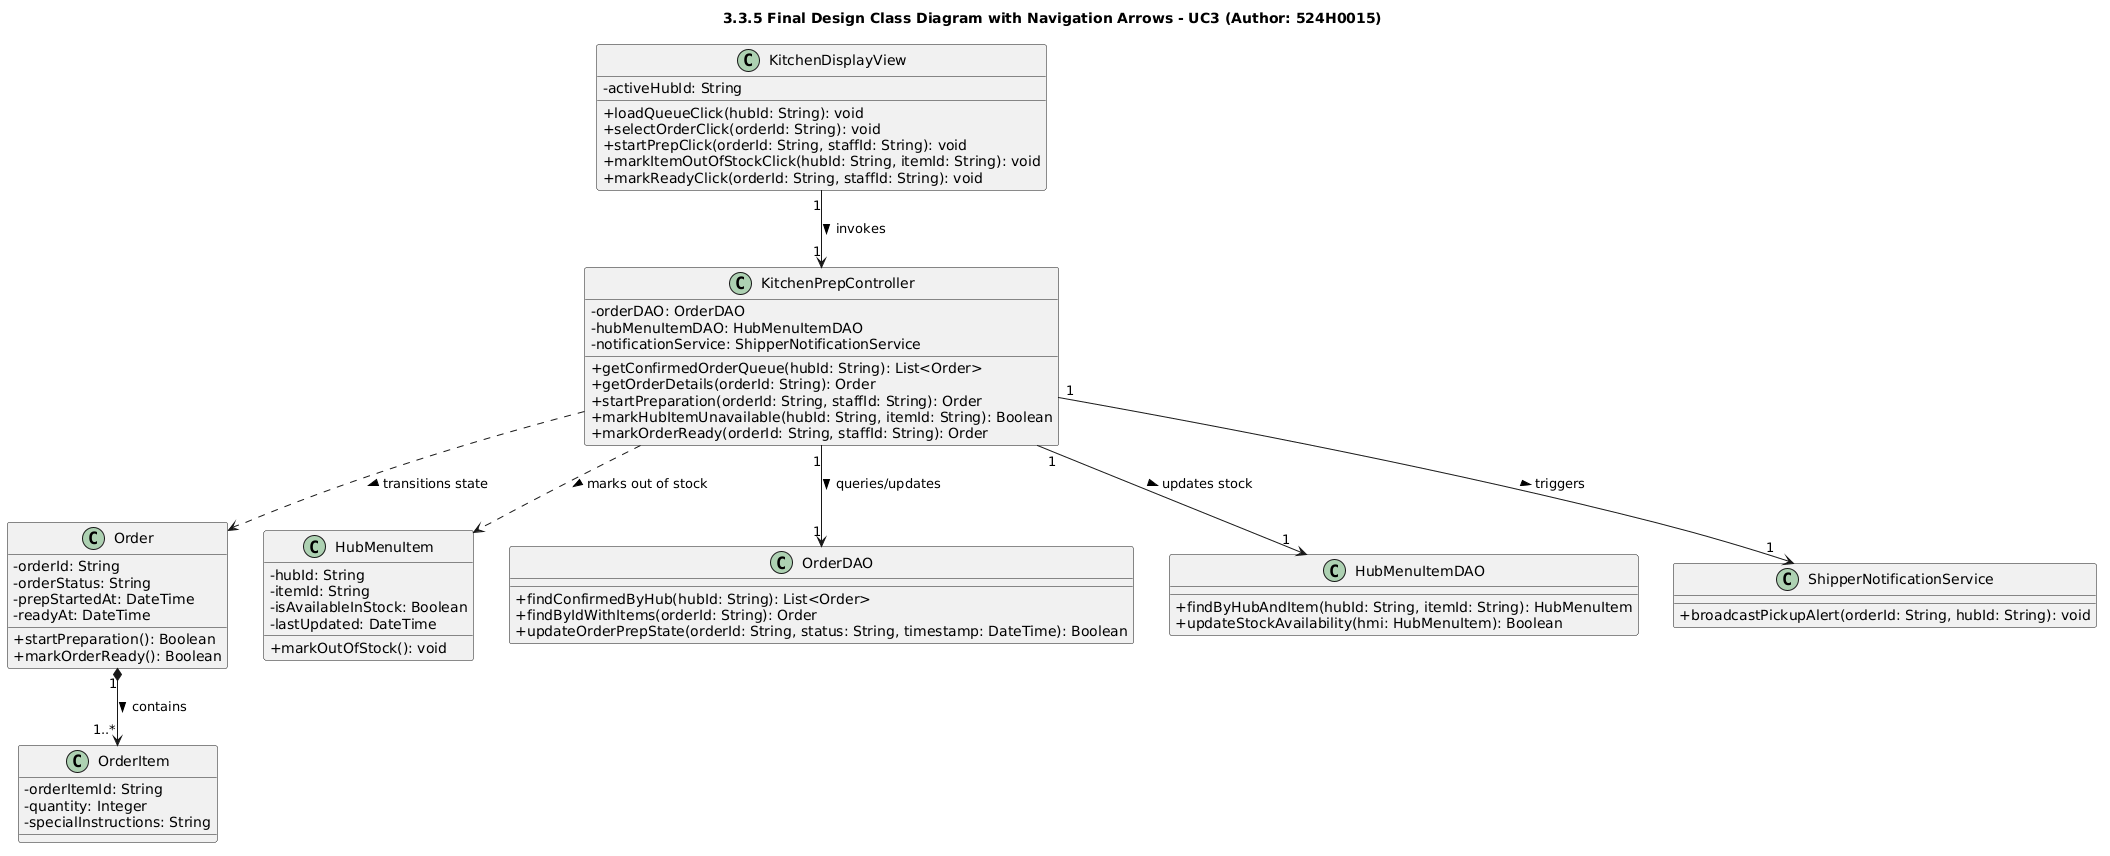

The diagram above was rendered by PlantUML. Its source (embedded in the PNG):
@startuml
skinparam classAttributeIconSize 0
skinparam shadowing false
title 3.3.5 Final Design Class Diagram with Navigation Arrows - UC3 (Author: 524H0015)

class KitchenDisplayView {
    - activeHubId: String
    + loadQueueClick(hubId: String): void
    + selectOrderClick(orderId: String): void
    + startPrepClick(orderId: String, staffId: String): void
    + markItemOutOfStockClick(hubId: String, itemId: String): void
    + markReadyClick(orderId: String, staffId: String): void
}

class KitchenPrepController {
    - orderDAO: OrderDAO
    - hubMenuItemDAO: HubMenuItemDAO
    - notificationService: ShipperNotificationService
    + getConfirmedOrderQueue(hubId: String): List<Order>
    + getOrderDetails(orderId: String): Order
    + startPreparation(orderId: String, staffId: String): Order
    + markHubItemUnavailable(hubId: String, itemId: String): Boolean
    + markOrderReady(orderId: String, staffId: String): Order
}

class Order {
    - orderId: String
    - orderStatus: String
    - prepStartedAt: DateTime
    - readyAt: DateTime
    + startPreparation(): Boolean
    + markOrderReady(): Boolean
}

class OrderItem {
    - orderItemId: String
    - quantity: Integer
    - specialInstructions: String
}

class HubMenuItem {
    - hubId: String
    - itemId: String
    - isAvailableInStock: Boolean
    - lastUpdated: DateTime
    + markOutOfStock(): void
}

class OrderDAO {
    + findConfirmedByHub(hubId: String): List<Order>
    + findByIdWithItems(orderId: String): Order
    + updateOrderPrepState(orderId: String, status: String, timestamp: DateTime): Boolean
}

class HubMenuItemDAO {
    + findByHubAndItem(hubId: String, itemId: String): HubMenuItem
    + updateStockAvailability(hmi: HubMenuItem): Boolean
}

class ShipperNotificationService {
    + broadcastPickupAlert(orderId: String, hubId: String): void
}

KitchenDisplayView "1" --> "1" KitchenPrepController : invokes >
KitchenPrepController "1" --> "1" OrderDAO : queries/updates >
KitchenPrepController "1" --> "1" HubMenuItemDAO : updates stock >
KitchenPrepController "1" --> "1" ShipperNotificationService : triggers >
KitchenPrepController ..> Order : transitions state >
KitchenPrepController ..> HubMenuItem : marks out of stock >
Order "1" *--> "1..*" OrderItem : contains >
@enduml